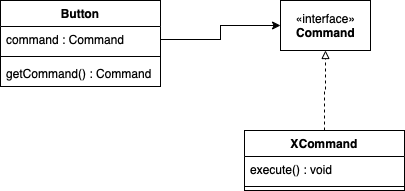

The diagram above was exported from draw.io. Its source (the exported page's mxGraphModel, read from the mxfile embedded in the PNG):
<mxGraphModel dx="946" dy="645" grid="1" gridSize="10" guides="1" tooltips="1" connect="1" arrows="1" fold="1" page="1" pageScale="1" pageWidth="827" pageHeight="1169" math="0" shadow="0">
  <root>
    <mxCell id="0" />
    <mxCell id="1" parent="0" />
    <mxCell id="eNBQxFA_5A1GLXbvnkpq-1" value="«interface»&lt;br&gt;&lt;b&gt;Command&lt;/b&gt;" style="html=1;direction=south;" vertex="1" parent="1">
      <mxGeometry x="450" y="160" width="90" height="50" as="geometry" />
    </mxCell>
    <mxCell id="eNBQxFA_5A1GLXbvnkpq-3" value="Button" style="swimlane;fontStyle=1;align=center;verticalAlign=top;childLayout=stackLayout;horizontal=1;startSize=26;horizontalStack=0;resizeParent=1;resizeParentMax=0;resizeLast=0;collapsible=1;marginBottom=0;" vertex="1" parent="1">
      <mxGeometry x="170" y="160" width="160" height="86" as="geometry" />
    </mxCell>
    <mxCell id="eNBQxFA_5A1GLXbvnkpq-4" value="command : Command" style="text;strokeColor=none;fillColor=none;align=left;verticalAlign=top;spacingLeft=4;spacingRight=4;overflow=hidden;rotatable=0;points=[[0,0.5],[1,0.5]];portConstraint=eastwest;" vertex="1" parent="eNBQxFA_5A1GLXbvnkpq-3">
      <mxGeometry y="26" width="160" height="26" as="geometry" />
    </mxCell>
    <mxCell id="eNBQxFA_5A1GLXbvnkpq-5" value="" style="line;strokeWidth=1;fillColor=none;align=left;verticalAlign=middle;spacingTop=-1;spacingLeft=3;spacingRight=3;rotatable=0;labelPosition=right;points=[];portConstraint=eastwest;" vertex="1" parent="eNBQxFA_5A1GLXbvnkpq-3">
      <mxGeometry y="52" width="160" height="8" as="geometry" />
    </mxCell>
    <mxCell id="eNBQxFA_5A1GLXbvnkpq-6" value="getCommand() : Command" style="text;strokeColor=none;fillColor=none;align=left;verticalAlign=top;spacingLeft=4;spacingRight=4;overflow=hidden;rotatable=0;points=[[0,0.5],[1,0.5]];portConstraint=eastwest;" vertex="1" parent="eNBQxFA_5A1GLXbvnkpq-3">
      <mxGeometry y="60" width="160" height="26" as="geometry" />
    </mxCell>
    <mxCell id="eNBQxFA_5A1GLXbvnkpq-11" style="edgeStyle=orthogonalEdgeStyle;rounded=0;orthogonalLoop=1;jettySize=auto;html=1;exitX=0.5;exitY=0;exitDx=0;exitDy=0;entryX=1;entryY=0.5;entryDx=0;entryDy=0;dashed=1;startArrow=none;startFill=0;endArrow=block;endFill=0;strokeWidth=1;" edge="1" parent="1" source="eNBQxFA_5A1GLXbvnkpq-7" target="eNBQxFA_5A1GLXbvnkpq-1">
      <mxGeometry relative="1" as="geometry" />
    </mxCell>
    <mxCell id="eNBQxFA_5A1GLXbvnkpq-7" value="XCommand" style="swimlane;fontStyle=1;align=center;verticalAlign=top;childLayout=stackLayout;horizontal=1;startSize=26;horizontalStack=0;resizeParent=1;resizeParentMax=0;resizeLast=0;collapsible=1;marginBottom=0;" vertex="1" parent="1">
      <mxGeometry x="414" y="290" width="160" height="60" as="geometry" />
    </mxCell>
    <mxCell id="eNBQxFA_5A1GLXbvnkpq-8" value="execute() : void" style="text;strokeColor=none;fillColor=none;align=left;verticalAlign=top;spacingLeft=4;spacingRight=4;overflow=hidden;rotatable=0;points=[[0,0.5],[1,0.5]];portConstraint=eastwest;" vertex="1" parent="eNBQxFA_5A1GLXbvnkpq-7">
      <mxGeometry y="26" width="160" height="26" as="geometry" />
    </mxCell>
    <mxCell id="eNBQxFA_5A1GLXbvnkpq-9" value="" style="line;strokeWidth=1;fillColor=none;align=left;verticalAlign=middle;spacingTop=-1;spacingLeft=3;spacingRight=3;rotatable=0;labelPosition=right;points=[];portConstraint=eastwest;" vertex="1" parent="eNBQxFA_5A1GLXbvnkpq-7">
      <mxGeometry y="52" width="160" height="8" as="geometry" />
    </mxCell>
    <mxCell id="eNBQxFA_5A1GLXbvnkpq-12" style="edgeStyle=orthogonalEdgeStyle;rounded=0;orthogonalLoop=1;jettySize=auto;html=1;entryX=0.5;entryY=1;entryDx=0;entryDy=0;startArrow=none;startFill=0;endArrow=classic;endFill=1;strokeWidth=1;" edge="1" parent="1" source="eNBQxFA_5A1GLXbvnkpq-4" target="eNBQxFA_5A1GLXbvnkpq-1">
      <mxGeometry relative="1" as="geometry" />
    </mxCell>
  </root>
</mxGraphModel>